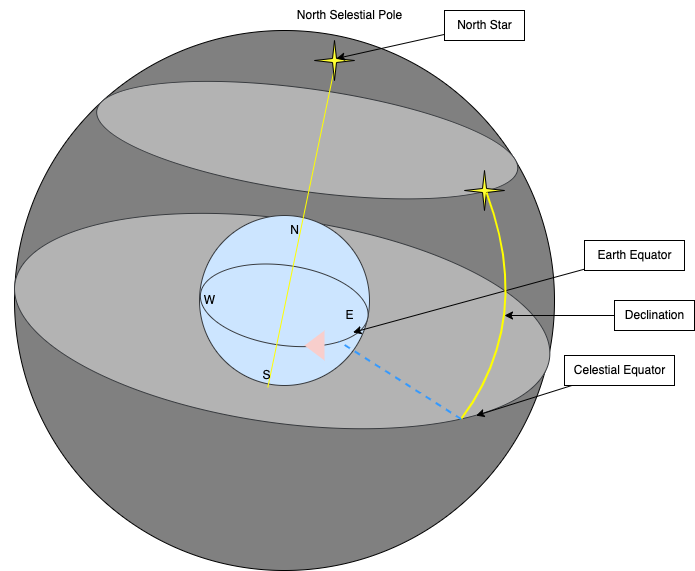

The diagram above was exported from draw.io. Its source (the exported page's mxGraphModel, read from the mxfile embedded in the PNG):
<mxGraphModel dx="857" dy="556" grid="1" gridSize="10" guides="1" tooltips="1" connect="1" arrows="1" fold="1" page="1" pageScale="1" pageWidth="850" pageHeight="1100" math="0" shadow="0">
  <root>
    <mxCell id="0" />
    <mxCell id="1" parent="0" />
    <mxCell id="2" value="" style="ellipse;whiteSpace=wrap;html=1;aspect=fixed;fillColor=#808080;" vertex="1" parent="1">
      <mxGeometry x="150" y="60" width="540" height="540" as="geometry" />
    </mxCell>
    <mxCell id="13" value="" style="ellipse;whiteSpace=wrap;html=1;fillColor=#B3B3B3;strokeColor=#36393d;rotation=8;" vertex="1" parent="1">
      <mxGeometry x="230.21" y="118.36000000000001" width="425" height="102.53" as="geometry" />
    </mxCell>
    <mxCell id="14" value="" style="ellipse;whiteSpace=wrap;html=1;fillColor=#B3B3B3;strokeColor=#36393d;rotation=8;" vertex="1" parent="1">
      <mxGeometry x="147.76" y="248.63" width="539.85" height="203.85" as="geometry" />
    </mxCell>
    <mxCell id="3" value="" style="ellipse;whiteSpace=wrap;html=1;aspect=fixed;fillColor=#cce5ff;strokeColor=#36393d;" vertex="1" parent="1">
      <mxGeometry x="335" y="245" width="170" height="170" as="geometry" />
    </mxCell>
    <mxCell id="4" value="" style="ellipse;whiteSpace=wrap;html=1;fillColor=#cce5ff;strokeColor=#36393d;rotation=8;" vertex="1" parent="1">
      <mxGeometry x="335.23" y="294.82" width="169" height="80" as="geometry" />
    </mxCell>
    <mxCell id="5" value="" style="endArrow=none;html=1;exitX=0.396;exitY=1.011;exitDx=0;exitDy=0;exitPerimeter=0;strokeColor=#FFFF00;entryX=0.55;entryY=0.45;entryDx=0;entryDy=0;entryPerimeter=0;" edge="1" parent="1" target="6">
      <mxGeometry width="50" height="50" relative="1" as="geometry">
        <mxPoint x="403.32000000000016" y="416.87" as="sourcePoint" />
        <mxPoint x="441" y="240" as="targetPoint" />
        <Array as="points" />
      </mxGeometry>
    </mxCell>
    <mxCell id="6" value="" style="verticalLabelPosition=bottom;verticalAlign=top;html=1;shape=mxgraph.basic.4_point_star_2;dx=0.9;fillColor=#FFFF33;" vertex="1" parent="1">
      <mxGeometry x="450" y="70" width="40" height="40" as="geometry" />
    </mxCell>
    <mxCell id="8" style="edgeStyle=none;html=1;entryX=0.55;entryY=0.45;entryDx=0;entryDy=0;entryPerimeter=0;fillColor=#ffff88;strokeColor=#000000;" edge="1" parent="1" source="7" target="6">
      <mxGeometry relative="1" as="geometry" />
    </mxCell>
    <mxCell id="7" value="North Star" style="text;html=1;align=center;verticalAlign=middle;resizable=0;points=[];autosize=1;strokeColor=default;fillColor=none;" vertex="1" parent="1">
      <mxGeometry x="580" y="40" width="80" height="30" as="geometry" />
    </mxCell>
    <mxCell id="10" value="E" style="text;html=1;align=center;verticalAlign=middle;resizable=0;points=[];autosize=1;strokeColor=none;fillColor=none;" vertex="1" parent="1">
      <mxGeometry x="470" y="330" width="30" height="30" as="geometry" />
    </mxCell>
    <mxCell id="11" value="" style="verticalLabelPosition=bottom;verticalAlign=top;html=1;shape=mxgraph.basic.4_point_star_2;dx=0.9;fillColor=#FFFF33;" vertex="1" parent="1">
      <mxGeometry x="600" y="200" width="40" height="40" as="geometry" />
    </mxCell>
    <mxCell id="12" value="" style="triangle;whiteSpace=wrap;html=1;fillColor=#f8cecc;strokeColor=none;flipH=1;" vertex="1" parent="1">
      <mxGeometry x="440" y="360" width="20" height="30" as="geometry" />
    </mxCell>
    <mxCell id="18" style="edgeStyle=none;html=1;entryX=0.88;entryY=0.827;entryDx=0;entryDy=0;entryPerimeter=0;strokeColor=#000000;" edge="1" parent="1" source="15" target="14">
      <mxGeometry relative="1" as="geometry" />
    </mxCell>
    <mxCell id="15" value="Celestial Equator" style="text;html=1;align=center;verticalAlign=middle;resizable=0;points=[];autosize=1;strokeColor=default;fillColor=none;" vertex="1" parent="1">
      <mxGeometry x="700" y="385" width="110" height="30" as="geometry" />
    </mxCell>
    <mxCell id="17" style="edgeStyle=none;html=1;entryX=0.616;entryY=1.064;entryDx=0;entryDy=0;entryPerimeter=0;" edge="1" parent="1" source="16" target="10">
      <mxGeometry relative="1" as="geometry" />
    </mxCell>
    <mxCell id="16" value="Earth Equator" style="text;html=1;align=center;verticalAlign=middle;resizable=0;points=[];autosize=1;strokeColor=default;fillColor=none;" vertex="1" parent="1">
      <mxGeometry x="720" y="270" width="100" height="30" as="geometry" />
    </mxCell>
    <mxCell id="19" value="" style="curved=1;endArrow=none;html=1;strokeColor=#FFFF00;entryX=0.55;entryY=0.55;entryDx=0;entryDy=0;entryPerimeter=0;exitX=1;exitY=1;exitDx=0;exitDy=0;endFill=0;strokeWidth=2;" edge="1" parent="1" source="14" target="11">
      <mxGeometry width="50" height="50" relative="1" as="geometry">
        <mxPoint x="470" y="350" as="sourcePoint" />
        <mxPoint x="520" y="300" as="targetPoint" />
        <Array as="points">
          <mxPoint x="670" y="350" />
        </Array>
      </mxGeometry>
    </mxCell>
    <mxCell id="23" style="edgeStyle=orthogonalEdgeStyle;curved=1;html=1;strokeColor=#000000;" edge="1" parent="1" source="22">
      <mxGeometry relative="1" as="geometry">
        <mxPoint x="640" y="345" as="targetPoint" />
      </mxGeometry>
    </mxCell>
    <mxCell id="22" value="Declination" style="text;html=1;align=center;verticalAlign=middle;resizable=0;points=[];autosize=1;strokeColor=default;fillColor=none;" vertex="1" parent="1">
      <mxGeometry x="750" y="330" width="80" height="30" as="geometry" />
    </mxCell>
    <mxCell id="24" style="html=1;exitX=1;exitY=1;exitDx=0;exitDy=0;entryX=1;entryY=1;entryDx=0;entryDy=0;strokeColor=#3399FF;endArrow=none;endFill=0;dashed=1;strokeWidth=2;" edge="1" parent="1" source="14" target="4">
      <mxGeometry relative="1" as="geometry" />
    </mxCell>
    <mxCell id="9" value="W" style="text;html=1;align=center;verticalAlign=middle;resizable=0;points=[];autosize=1;strokeColor=none;fillColor=none;dashed=1;" vertex="1" parent="1">
      <mxGeometry x="330" y="315" width="30" height="30" as="geometry" />
    </mxCell>
    <mxCell id="25" value="N" style="text;html=1;align=center;verticalAlign=middle;resizable=0;points=[];autosize=1;strokeColor=none;fillColor=none;" vertex="1" parent="1">
      <mxGeometry x="414.69" y="245" width="30" height="30" as="geometry" />
    </mxCell>
    <mxCell id="26" value="North Selestial Pole" style="text;html=1;align=center;verticalAlign=middle;resizable=0;points=[];autosize=1;strokeColor=none;fillColor=none;" vertex="1" parent="1">
      <mxGeometry x="420" y="30" width="130" height="30" as="geometry" />
    </mxCell>
    <mxCell id="27" value="S" style="text;html=1;align=center;verticalAlign=middle;resizable=0;points=[];autosize=1;strokeColor=none;fillColor=none;" vertex="1" parent="1">
      <mxGeometry x="387" y="390" width="30" height="30" as="geometry" />
    </mxCell>
  </root>
</mxGraphModel>